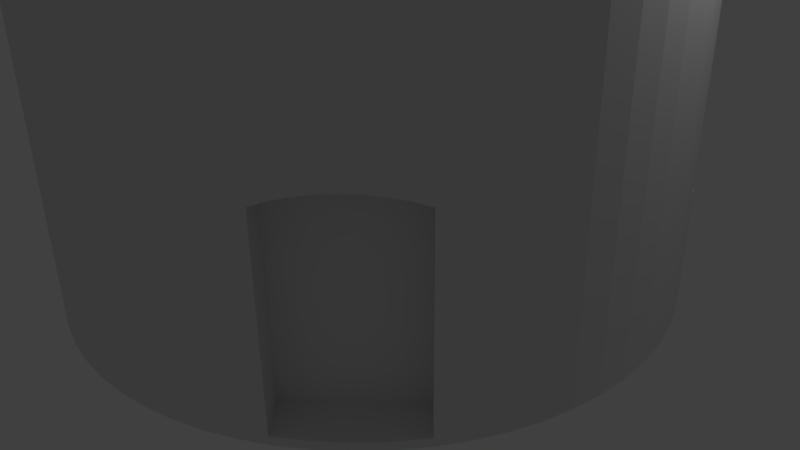# Source: budova.blend  (saved by Blender 2.72.0; exported with 4.5.12 LTS)
import bpy
from mathutils import Matrix  # noqa: F401  (used for matrix-valued properties, if any)

bpy.ops.wm.read_factory_settings(use_empty=True)
scene = bpy.context.scene
scene.name = 'Scene'

# ---- collections
col_collection_1 = bpy.data.collections.new('Collection 1'); scene.collection.children.link(col_collection_1)

# ---- world
world_world = bpy.data.worlds.new('World'); scene.world = world_world
world_world.color = (0.05088, 0.05088, 0.05088)
world_world.use_sun_shadow = False
world_world.sun_shadow_jitter_overblur = 0.0
world_world.cycles.sampling_method = 'MANUAL'
world_world.cycles.sample_map_resolution = 256

# ---- cameras
cam_camera = bpy.data.cameras.new('Camera')
cam_camera.clip_end = 100.0
cam_camera.lens = 35.0
cam_camera.sensor_width = 32.0
cam_camera.sensor_height = 18.0
cam_camera.ortho_scale = 7.314
cam_camera.dof.focus_distance = 0.0
cam_camera.dof.aperture_fstop = 128.0

# ---- lights
light_lamp = bpy.data.lights.new('Lamp', 'POINT')
light_lamp.transmission_factor = 0.0
light_lamp.cutoff_distance = 30.0
light_lamp.energy = 100.0
light_lamp.shadow_buffer_clip_start = 1.001
light_lamp.shadow_soft_size = 0.1
light_lamp.shadow_maximum_resolution = 0.006
light_lamp.use_absolute_resolution = True
light_lamp.cycles.use_multiple_importance_sampling = False

# ---- meshes
me_budova = bpy.data.meshes.new('Budova')
me_budova.from_pydata([(-3.75, 0.0, 0.0), (-3.732, 0.3676, 0.0), (-3.732, -0.3676, 0.0), (-3.678, 0.7316, 0.0), (-3.589, 1.089, 0.0), (-3.465, 1.435, 0.0), (-3.307, 1.768, 0.0), (-3.118, 2.083, 0.0), (-2.899, 2.379, 0.0), (-2.652, 2.652, 0.0), (-2.379, 2.899, 0.0), (-2.083, 3.118, 0.0), (-1.768, 3.307, 0.0), (-1.435, 3.465, 0.0), (-1.089, 3.589, 0.0), (-0.7316, 3.678, 0.0), (-0.3676, 3.732, 0.0), (0.0, 3.75, 0.0), (0.3676, 3.732, 0.0), (0.7316, 3.678, 0.0), (1.089, 3.589, 0.0), (1.435, 3.465, 0.0), (1.768, 3.307, 0.0), (2.083, 3.118, 0.0), (2.379, 2.899, 0.0), (2.652, 2.652, 0.0), (2.899, 2.379, 0.0), (3.118, 2.083, 0.0), (3.307, 1.768, 0.0), (3.465, 1.435, 0.0), (3.589, 1.089, 0.0), (3.678, 0.7316, 0.0), (3.732, 0.3676, 0.0), (3.75, 0.0, 0.0), (3.732, -0.3676, 0.0), (3.678, -0.7316, 0.0), (3.589, -1.089, 0.0), (3.465, -1.435, 0.0), (3.307, -1.768, 0.0), (3.118, -2.083, 0.0), (2.899, -2.379, 0.0), (2.652, -2.652, 0.0), (2.379, -2.899, 0.0), (2.083, -3.118, 0.0), (1.768, -3.307, 0.0), (1.435, -3.465, 0.0), (1.089, -3.589, 0.0), (0.7316, -3.678, 0.0), (0.3676, -3.732, 0.0), (0.0, -3.75, 0.0), (-0.3676, -3.732, 0.0), (-0.7316, -3.678, 0.0), (-1.089, -3.589, 0.0), (-1.435, -3.465, 0.0), (-1.768, -3.307, 0.0), (-2.083, -3.118, 0.0), (-2.379, -2.899, 0.0), (-2.652, -2.652, 0.0), (-2.899, -2.379, 0.0), (-3.118, -2.083, 0.0), (-3.307, -1.768, 0.0), (-3.465, -1.435, 0.0), (-3.589, -1.089, 0.0), (-3.678, -0.7316, 0.0), (-3.75, 0.0, 8.0), (-3.732, 0.3676, 8.0), (-3.732, -0.3676, 8.0), (-3.678, -0.7316, 8.0), (-3.589, -1.089, 8.0), (-3.465, -1.435, 8.0), (-3.307, -1.768, 2.65), (-3.373, -1.63, 4.3), (-3.373, -1.63, 2.65), (-3.373, -1.63, 1.4), (-3.307, -1.768, 4.3), (-3.373, -1.63, 5.55), (-3.307, -1.768, 5.55), (-3.307, -1.768, 8.0), (-3.307, -1.768, 1.4), (-3.118, -2.083, 1.4), (-3.1, -2.107, 1.4), (-2.899, -2.379, 8.0), (-3.118, -2.083, 5.55), (-3.118, -2.083, 8.0), (-3.1, -2.107, 5.55), (-3.1, -2.107, 4.3), (-3.1, -2.107, 2.65), (-3.118, -2.083, 2.65), (-3.118, -2.083, 4.3), (-2.652, -2.652, 8.0), (-2.379, -2.899, 8.0), (-2.107, -3.1, 6.9), (-2.083, -3.118, 6.9), (-2.083, -3.118, 7.45), (-2.107, -3.1, 7.45), (-2.083, -3.118, 8.0), (-1.768, -3.307, 6.9), (-1.63, -3.373, 6.9), (-1.768, -3.307, 8.0), (-1.768, -3.307, 7.45), (-1.435, -3.465, 8.0), (-1.63, -3.373, 7.45), (-1.089, -3.589, 8.0), (-0.7316, -3.678, 8.0), (-0.3676, -3.732, 8.0), (0.0, -3.75, 8.0), (0.3676, -3.732, 8.0), (0.7316, -3.678, 8.0), (1.089, -3.589, 8.0), (1.435, -3.465, 8.0), (1.768, -3.307, 8.0), (2.067, -3.128, 0.1), (2.067, -3.128, 2.401), (2.083, -3.118, 2.407), (2.083, -3.118, 8.0), (2.083, -3.118, 0.1), (2.379, -2.899, 0.1), (2.652, -2.652, 0.1), (2.899, -2.379, 0.1), (3.118, -2.083, 0.1), (3.128, -2.067, 0.1), (3.118, -2.083, 8.0), (3.118, -2.083, 2.407), (3.307, -1.768, 8.0), (3.128, -2.067, 2.401), (3.465, -1.435, 8.0), (3.589, -1.089, 8.0), (3.678, -0.7316, 8.0), (3.732, -0.3676, 8.0), (3.75, 0.0, 8.0), (3.732, 0.3676, 8.0), (3.678, 0.7316, 8.0), (3.589, 1.089, 8.0), (3.465, 1.435, 8.0), (3.307, 1.768, 1.4), (3.373, 1.63, 2.65), (3.373, 1.63, 1.4), (3.373, 1.63, 4.3), (3.307, 1.768, 4.3), (3.307, 1.768, 2.65), (3.373, 1.63, 5.55), (3.307, 1.768, 8.0), (3.307, 1.768, 5.55), (3.118, 2.083, 1.4), (2.899, 2.379, 8.0), (3.1, 2.107, 1.4), (3.118, 2.083, 8.0), (3.118, 2.083, 5.55), (3.1, 2.107, 5.55), (3.118, 2.083, 2.65), (3.1, 2.107, 2.65), (3.1, 2.107, 4.3), (3.118, 2.083, 4.3), (2.652, 2.652, 8.0), (2.379, 2.899, 8.0), (2.083, 3.118, 6.9), (2.107, 3.1, 6.9), (2.107, 3.1, 7.45), (2.083, 3.118, 7.45), (2.083, 3.118, 8.0), (1.768, 3.307, 6.9), (1.435, 3.465, 8.0), (1.768, 3.307, 7.45), (1.768, 3.307, 8.0), (1.63, 3.373, 7.45), (1.63, 3.373, 6.9), (1.089, 3.589, 8.0), (0.7316, 3.678, 0.1), (0.75, 3.673, 0.1), (0.75, 3.673, 2.401), (0.7316, 3.678, 2.407), (0.7316, 3.678, 8.0), (0.3676, 3.732, 0.1), (0.0, 3.75, 0.1), (-0.3676, 3.732, 0.1), (-0.7316, 3.678, 0.1), (-0.75, 3.673, 0.1), (-0.7316, 3.678, 2.407), (-1.089, 3.589, 8.0), (-0.7316, 3.678, 8.0), (-0.75, 3.673, 2.401), (-1.435, 3.465, 8.0), (-1.768, 3.307, 8.0), (-2.083, 3.118, 8.0), (-2.379, 2.899, 8.0), (-2.652, 2.652, 4.3), (-2.448, 2.837, 4.3), (-2.448, 2.837, 5.55), (-2.652, 2.652, 5.55), (-2.652, 2.652, 8.0), (-2.837, 2.448, 4.3), (-2.899, 2.379, 8.0), (-2.837, 2.448, 5.55), (-3.118, 2.083, 8.0), (-3.307, 1.768, 8.0), (-3.465, 1.435, 8.0), (-3.589, 1.089, 8.0), (-3.678, 0.7316, 8.0), (2.379, -2.899, 8.0), (2.652, -2.652, 8.0), (2.899, -2.379, 8.0), (0.3676, 3.732, 8.0), (0.0, 3.75, 8.0), (-0.3676, 3.732, 8.0), (-2.59, -1.813, 5.55), (-2.865, -1.337, 5.55), (-2.865, -1.337, 4.3), (-2.59, -1.813, 4.3), (-2.59, -1.813, 2.65), (-2.865, -1.337, 2.65), (-2.865, -1.337, 1.4), (-2.59, -1.813, 1.4), (-1.337, -2.865, 7.45), (-1.813, -2.59, 7.45), (-1.813, -2.59, 6.9), (-1.337, -2.865, 6.9), (2.215, -3.02, 2.466), (2.367, -2.908, 2.512), (2.379, -2.899, 2.515), (1.825, -2.63, 2.466), (1.697, -2.758, 2.401), (1.697, -2.758, 0.1), (2.758, -1.697, 0.1), (2.758, -1.697, 2.401), (3.02, -2.215, 2.466), (2.63, -1.825, 2.466), (2.899, -2.379, 2.515), (2.908, -2.367, 2.512), (2.865, 1.337, 5.55), (2.59, 1.813, 5.55), (2.865, 1.337, 4.3), (2.59, 1.813, 4.3), (2.865, 1.337, 2.65), (2.59, 1.813, 2.65), (2.865, 1.337, 1.4), (2.59, 1.813, 1.4), (1.813, 2.59, 7.45), (1.337, 2.865, 7.45), (1.813, 2.59, 6.9), (1.337, 2.865, 6.9), (0.3676, 3.732, 2.515), (0.3824, 3.73, 2.512), (0.569, 3.702, 2.466), (0.75, 3.15, 2.401), (0.569, 3.15, 2.466), (0.75, 3.15, 0.1), (-0.75, 3.15, 0.1), (-0.75, 3.15, 2.401), (-0.569, 3.702, 2.466), (-0.569, 3.15, 2.466), (-0.3824, 3.73, 2.512), (-0.3676, 3.732, 2.515), (-2.033, 2.422, 5.55), (-2.422, 2.033, 5.55), (-2.033, 2.422, 4.3), (-2.422, 2.033, 4.3), (-0.1921, 3.741, 2.541), (-4.902e-15, 3.75, 2.55), (0.0, 3.75, 2.55), (4.902e-15, 3.75, 2.55), (0.1921, 3.741, 2.541), (2.781, -2.509, 2.541), (2.652, -2.652, 4.3), (2.652, -2.652, 2.55), (2.652, -2.652, 5.55), (2.837, -2.448, 5.55), (2.837, -2.448, 4.3), (2.448, -2.837, 4.3), (2.509, -2.781, 2.541), (2.448, -2.837, 5.55), (2.092, -2.363, 2.541), (1.957, -2.498, 2.512), (2.363, -2.092, 2.541), (2.498, -1.957, 2.512), (2.227, -2.227, 2.55), (0.3824, 3.15, 2.512), (0.1921, 3.15, 2.541), (-0.3824, 3.15, 2.512), (-0.1921, 3.15, 2.541), (-5.65e-15, 3.15, 2.55), (5.65e-15, 3.15, 2.55), (2.033, -2.422, 4.3), (2.422, -2.033, 4.3), (2.422, -2.033, 5.55), (2.033, -2.422, 5.55)], [], [(0, 1, 2), (2, 1, 3), (2, 3, 4), (2, 4, 5), (2, 5, 6), (2, 6, 7), (2, 7, 8), (2, 8, 9), (2, 9, 10), (2, 10, 11), (2, 11, 12), (2, 12, 13), (2, 13, 14), (2, 14, 15), (2, 15, 16), (2, 16, 17), (2, 17, 18), (2, 18, 19), (2, 19, 20), (2, 20, 21), (2, 21, 22), (2, 22, 23), (2, 23, 24), (2, 24, 25), (2, 25, 26), (2, 26, 27), (2, 27, 28), (2, 28, 29), (2, 29, 30), (2, 30, 31), (2, 31, 32), (2, 32, 33), (2, 33, 34), (2, 34, 35), (2, 35, 36), (2, 36, 37), (2, 37, 38), (2, 38, 39), (2, 39, 40), (2, 40, 41), (2, 41, 42), (2, 42, 43), (2, 43, 44), (2, 44, 45), (2, 45, 46), (2, 46, 47), (2, 47, 48), (2, 48, 49), (2, 49, 50), (2, 50, 51), (2, 51, 52), (2, 52, 53), (2, 53, 54), (2, 54, 55), (2, 55, 56), (2, 56, 57), (2, 57, 58), (2, 58, 59), (2, 59, 60), (2, 60, 61), (2, 61, 62), (2, 62, 63), (0, 64, 1), (1, 64, 65), (0, 2, 64), (64, 2, 66), (2, 63, 66), (66, 63, 67), (63, 62, 67), (67, 62, 68), (62, 61, 68), (68, 61, 69), (70, 71, 72), (61, 60, 73), (61, 73, 69), (71, 69, 72), (73, 72, 69), (71, 70, 74), (75, 69, 71), (76, 69, 75), (69, 76, 77), (73, 60, 78), (60, 59, 78), (78, 59, 79), (59, 58, 79), (80, 58, 81), (82, 81, 83), (84, 81, 82), (85, 81, 84), (86, 81, 85), (86, 85, 87), (80, 81, 86), (79, 58, 80), (88, 87, 85), (58, 57, 81), (81, 57, 89), (89, 57, 56), (90, 89, 56), (90, 56, 55), (91, 90, 55), (92, 91, 55), (93, 90, 94), (95, 90, 93), (91, 94, 90), (92, 55, 54), (96, 92, 54), (96, 54, 53), (97, 96, 53), (98, 99, 100), (99, 101, 100), (100, 97, 53), (101, 97, 100), (100, 53, 52), (102, 100, 52), (102, 52, 51), (103, 102, 51), (103, 51, 50), (104, 103, 50), (104, 50, 49), (105, 104, 49), (105, 49, 48), (106, 105, 48), (106, 48, 47), (107, 106, 47), (107, 47, 46), (108, 107, 46), (108, 46, 45), (109, 108, 45), (109, 45, 44), (110, 109, 44), (111, 44, 43), (111, 112, 110), (110, 44, 111), (113, 110, 112), (114, 110, 113), (115, 111, 43), (115, 43, 42), (116, 115, 42), (116, 42, 41), (117, 116, 41), (117, 41, 40), (118, 117, 40), (118, 40, 39), (119, 118, 39), (119, 39, 38), (120, 119, 38), (121, 122, 123), (122, 124, 123), (123, 120, 38), (124, 120, 123), (123, 38, 37), (125, 123, 37), (125, 37, 36), (126, 125, 36), (126, 36, 35), (127, 126, 35), (127, 35, 34), (128, 127, 34), (128, 34, 33), (129, 128, 33), (33, 32, 130), (129, 33, 130), (32, 31, 131), (130, 32, 131), (31, 30, 132), (131, 31, 132), (30, 29, 133), (132, 30, 133), (29, 28, 134), (135, 29, 136), (136, 29, 134), (137, 29, 135), (138, 135, 139), (137, 135, 138), (140, 29, 137), (133, 29, 140), (141, 140, 142), (133, 140, 141), (28, 27, 143), (134, 28, 143), (27, 26, 144), (145, 27, 144), (146, 147, 144), (147, 148, 144), (149, 150, 151), (148, 151, 144), (151, 150, 144), (150, 145, 144), (145, 143, 27), (151, 152, 149), (26, 25, 153), (144, 26, 153), (24, 154, 25), (25, 154, 153), (23, 155, 24), (24, 155, 156), (24, 156, 157), (157, 158, 159), (157, 159, 154), (157, 154, 24), (22, 160, 23), (23, 160, 155), (21, 161, 22), (162, 161, 163), (164, 161, 162), (165, 161, 164), (22, 161, 165), (160, 22, 165), (20, 166, 21), (21, 166, 161), (19, 167, 20), (20, 167, 168), (20, 168, 169), (169, 170, 171), (169, 171, 20), (20, 171, 166), (18, 172, 19), (19, 172, 167), (17, 173, 18), (18, 173, 172), (16, 174, 17), (17, 174, 173), (15, 175, 16), (16, 175, 174), (175, 15, 176), (177, 178, 179), (180, 178, 177), (14, 178, 176), (14, 176, 15), (176, 178, 180), (13, 181, 14), (14, 181, 178), (12, 182, 13), (13, 182, 181), (11, 183, 12), (12, 183, 182), (10, 184, 11), (11, 184, 183), (9, 185, 10), (10, 185, 186), (10, 186, 187), (187, 188, 189), (187, 189, 184), (187, 184, 10), (185, 9, 190), (188, 191, 189), (8, 191, 192), (8, 192, 190), (8, 190, 9), (192, 191, 188), (7, 193, 8), (8, 193, 191), (6, 194, 7), (7, 194, 193), (5, 195, 6), (6, 195, 194), (4, 196, 5), (5, 196, 195), (3, 197, 4), (4, 197, 196), (1, 65, 3), (3, 65, 197), (65, 64, 66), (68, 65, 67), (67, 65, 66), (69, 65, 68), (77, 65, 69), (83, 65, 77), (81, 65, 83), (89, 65, 81), (90, 65, 89), (95, 65, 90), (98, 65, 95), (100, 65, 98), (102, 65, 100), (103, 65, 102), (104, 65, 103), (105, 65, 104), (106, 65, 105), (107, 65, 106), (108, 65, 107), (109, 65, 108), (110, 65, 109), (114, 65, 110), (198, 65, 114), (199, 65, 198), (200, 65, 199), (121, 65, 200), (123, 65, 121), (125, 65, 123), (126, 65, 125), (127, 65, 126), (128, 65, 127), (129, 65, 128), (130, 65, 129), (131, 65, 130), (132, 65, 131), (133, 65, 132), (141, 65, 133), (146, 65, 141), (144, 65, 146), (153, 65, 144), (154, 65, 153), (159, 65, 154), (163, 65, 159), (161, 65, 163), (166, 65, 161), (171, 65, 166), (201, 65, 171), (202, 65, 201), (203, 65, 202), (179, 65, 203), (178, 65, 179), (181, 65, 178), (182, 65, 181), (183, 65, 182), (184, 65, 183), (189, 65, 184), (191, 65, 189), (193, 65, 191), (194, 65, 193), (195, 65, 194), (196, 65, 195), (197, 65, 196), (76, 82, 77), (77, 82, 83), (204, 84, 205), (205, 84, 82), (205, 82, 76), (205, 76, 75), (206, 205, 75), (71, 206, 75), (74, 88, 85), (206, 74, 207), (207, 74, 85), (71, 74, 206), (70, 87, 74), (74, 87, 88), (208, 86, 209), (209, 86, 87), (209, 87, 70), (209, 70, 72), (210, 209, 72), (73, 210, 72), (78, 79, 80), (210, 78, 211), (211, 78, 80), (73, 78, 210), (208, 211, 86), (86, 211, 80), (204, 207, 84), (84, 207, 85), (95, 93, 99), (98, 95, 99), (212, 101, 213), (213, 101, 99), (213, 99, 93), (213, 93, 94), (214, 213, 94), (91, 214, 94), (92, 96, 97), (214, 92, 215), (215, 92, 97), (91, 92, 214), (212, 215, 101), (101, 215, 97), (114, 113, 216), (217, 114, 216), (217, 218, 114), (218, 198, 114), (216, 113, 219), (219, 113, 112), (219, 112, 220), (112, 111, 220), (220, 111, 221), (111, 115, 116), (118, 111, 117), (117, 111, 116), (119, 111, 118), (120, 111, 119), (222, 111, 120), (221, 111, 222), (120, 124, 223), (222, 120, 223), (124, 122, 223), (223, 122, 224), (223, 224, 225), (200, 226, 227), (224, 200, 227), (224, 122, 200), (122, 121, 200), (142, 147, 146), (141, 142, 146), (147, 142, 148), (148, 142, 140), (148, 140, 228), (148, 228, 229), (140, 137, 228), (228, 137, 230), (230, 137, 138), (151, 230, 152), (152, 230, 138), (231, 230, 151), (139, 149, 152), (138, 139, 152), (149, 139, 150), (150, 139, 135), (150, 135, 232), (150, 232, 233), (135, 136, 232), (232, 136, 234), (234, 136, 134), (145, 234, 143), (143, 234, 134), (235, 234, 145), (145, 150, 233), (235, 145, 233), (151, 148, 229), (231, 151, 229), (162, 163, 158), (158, 163, 159), (162, 158, 164), (164, 158, 157), (164, 157, 236), (164, 236, 237), (157, 156, 236), (236, 156, 238), (238, 156, 155), (165, 238, 160), (160, 238, 155), (239, 238, 165), (165, 164, 237), (239, 165, 237), (240, 201, 241), (241, 201, 171), (242, 171, 170), (241, 171, 242), (170, 169, 242), (242, 169, 243), (242, 243, 244), (169, 168, 243), (243, 168, 245), (245, 168, 167), (173, 245, 172), (172, 245, 167), (174, 245, 173), (175, 245, 174), (176, 245, 175), (246, 245, 176), (176, 180, 247), (246, 176, 247), (177, 248, 180), (180, 248, 249), (180, 249, 247), (177, 179, 248), (248, 179, 203), (250, 203, 251), (248, 203, 250), (187, 252, 188), (188, 252, 253), (188, 253, 192), (252, 187, 254), (254, 187, 186), (255, 254, 186), (190, 255, 185), (185, 255, 186), (192, 253, 255), (190, 192, 255), (251, 203, 256), (256, 203, 202), (257, 202, 258), (256, 202, 257), (258, 202, 259), (259, 202, 201), (260, 201, 240), (259, 201, 260), (261, 262, 263), (261, 226, 262), (200, 199, 264), (226, 200, 265), (226, 266, 262), (226, 265, 266), (264, 265, 200), (267, 218, 268), (269, 264, 198), (198, 218, 267), (264, 199, 198), (267, 269, 198), (262, 268, 263), (262, 267, 268), (204, 205, 207), (207, 205, 206), (208, 209, 211), (211, 209, 210), (215, 212, 213), (214, 215, 213), (268, 218, 270), (270, 218, 217), (270, 217, 271), (217, 216, 271), (271, 216, 219), (222, 223, 225), (272, 222, 273), (273, 222, 225), (274, 222, 272), (270, 222, 274), (271, 222, 270), (219, 222, 271), (220, 222, 219), (221, 222, 220), (224, 227, 225), (225, 227, 273), (227, 226, 273), (273, 226, 261), (273, 261, 272), (229, 228, 230), (231, 229, 230), (233, 232, 234), (235, 233, 234), (236, 238, 237), (237, 238, 239), (242, 244, 241), (241, 244, 275), (240, 241, 260), (260, 241, 275), (260, 275, 276), (249, 277, 247), (247, 277, 278), (247, 278, 279), (247, 279, 280), (247, 280, 276), (247, 276, 275), (247, 275, 244), (247, 244, 243), (247, 243, 245), (247, 245, 246), (250, 277, 248), (248, 277, 249), (251, 256, 250), (250, 256, 278), (250, 278, 277), (252, 254, 253), (253, 254, 255), (257, 279, 256), (256, 279, 278), (258, 259, 257), (257, 259, 280), (257, 280, 279), (276, 280, 260), (260, 280, 259), (267, 262, 266), (281, 267, 282), (282, 267, 266), (265, 283, 266), (266, 283, 282), (265, 264, 283), (283, 264, 269), (283, 269, 284), (261, 263, 272), (272, 263, 274), (284, 269, 267), (281, 284, 267), (263, 268, 274), (274, 268, 270), (282, 283, 284), (281, 282, 284)])
me_budova.use_remesh_preserve_volume = False
me_budova.use_remesh_preserve_attributes = False
me_budova.use_mirror_vertex_groups = False
me_budova.update()

# ---- objects
ob_budova = bpy.data.objects.new('Budova', me_budova)
ob_lamp = bpy.data.objects.new('Lamp', light_lamp)
ob_camera = bpy.data.objects.new('Camera', cam_camera)

# ---- transforms, parenting, visibility, modifiers, constraints
ob_budova.location = (0.0, 0.0, 0.0)
ob_budova.lineart.crease_threshold = 0.0
ob_lamp.location = (4.076, 1.005, 5.904)
ob_lamp.rotation_euler = (0.6503, 0.05522, 1.866)
ob_lamp.lock_rotations_4d = False
ob_lamp.empty_display_type = 'ARROWS'
ob_lamp.color = (0.0, 0.0, 0.0, 0.0)
ob_lamp.lineart.crease_threshold = 0.0
ob_camera.location = (7.481, -6.508, 5.344)
ob_camera.rotation_euler = (1.109, 0.01082, 0.8149)
ob_camera.lock_rotations_4d = False
ob_camera.empty_display_type = 'ARROWS'
ob_camera.color = (0.0, 0.0, 0.0, 0.0)
ob_camera.display_type = 'WIRE'
ob_camera.lineart.crease_threshold = 0.0

# ---- collection membership
col_collection_1.objects.link(ob_budova)
col_collection_1.objects.link(ob_lamp)
col_collection_1.objects.link(ob_camera)

# ---- scene / render settings (as saved in the file)
scene.camera = ob_camera
scene.frame_start = 1; scene.frame_end = 250; scene.frame_set(1)
scene.render.engine = 'BLENDER_EEVEE_NEXT'
scene.render.resolution_percentage = 50
scene.render.dither_intensity = 0.0
scene.cycles.use_denoising = False
scene.cycles.samples = 10
scene.cycles.sampling_pattern = 'TABULATED_SOBOL'
scene.cycles.light_sampling_threshold = 0.0
scene.cycles.use_adaptive_sampling = False
scene.cycles.use_light_tree = False
scene.cycles.blur_glossy = 0.0
scene.cycles.pixel_filter_type = 'GAUSSIAN'
scene.cycles.sample_clamp_indirect = 0.0
scene.view_settings.view_transform = 'Standard'
bpy.context.view_layer.update()

